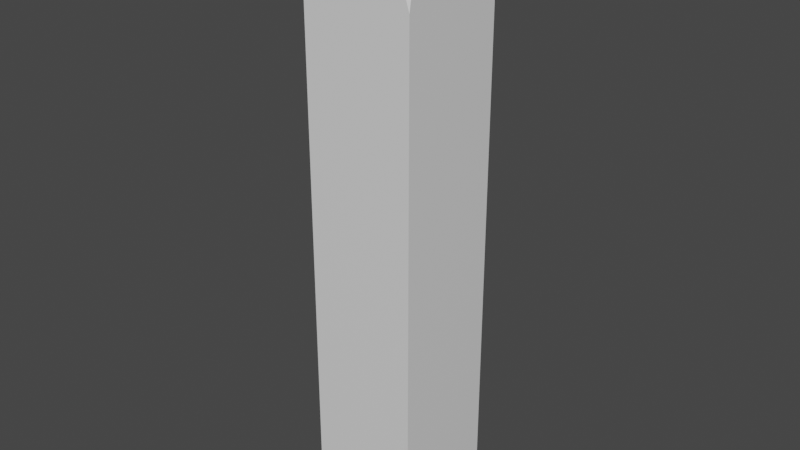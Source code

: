 # Source: ruins_wall_pillar.blend  (saved by Blender 2.81.16; exported with 4.5.12 LTS)
import bpy
from mathutils import Matrix  # noqa: F401  (used for matrix-valued properties, if any)

bpy.ops.wm.read_factory_settings(use_empty=True)
scene = bpy.context.scene
scene.name = 'Scene'

# ---- collections
col_collection = bpy.data.collections.new('Collection'); scene.collection.children.link(col_collection)

# ---- materials (node trees are filled in below, after node groups)
mat_material_004 = bpy.data.materials.new('Material.004')
mat_material_004.alpha_threshold = 0.0
mat_material_004.use_transparent_shadow = False
mat_material_004.line_color = (0.0, 0.0, 0.0, 1.0)

# ---- material node trees
mat_material_004.use_nodes = True; mat_material_004.node_tree.nodes.clear()
_N = mat_material_004.node_tree.nodes; _L = mat_material_004.node_tree.links
n0 = _N.new('ShaderNodeOutputMaterial'); n0.name = 'Material Output'; n0.location = (300, 300)
n1 = _N.new('ShaderNodeBsdfPrincipled'); n1.name = 'Principled BSDF'; n1.location = (10, 300)
n1.distribution = 'GGX'
n1.subsurface_method = 'BURLEY'
n1.inputs[2].default_value = 0.4
n1.inputs[3].default_value = 1.45
n1.inputs[27].default_value = (0.0, 0.0, 0.0, 1.0)
n1.inputs[28].default_value = 1.0
_L.new(n1.outputs[0], n0.inputs[0])
n0.is_active_output = True

# ---- world
world_world = bpy.data.worlds.new('World'); scene.world = world_world
world_world.use_nodes = True; world_world.node_tree.nodes.clear()
_N = world_world.node_tree.nodes; _L = world_world.node_tree.links
n0 = _N.new('ShaderNodeOutputWorld'); n0.name = 'World Output'; n0.location = (300, 300)
n1 = _N.new('ShaderNodeBackground'); n1.name = 'Background'; n1.location = (10, 300)
n1.inputs[0].default_value = (0.05088, 0.05088, 0.05088, 1.0)
_L.new(n1.outputs[0], n0.inputs[0])
n0.is_active_output = True
world_world.color = (0.05088, 0.05088, 0.05088)
world_world.use_sun_shadow = False
world_world.sun_shadow_jitter_overblur = 0.0

# ---- meshes
me_cube_001 = bpy.data.meshes.new('Cube.001')
me_cube_001.from_pydata([(1.0, 1.0, 1.0), (1.0, 1.0, -1.0), (1.0, -1.0, -1.0), (-1.0, -1.0, 1.0), (-1.0, -1.0, -1.0), (1.0, -1.0, 0.7294), (1.0, -0.7538, 1.0), (0.5327, -1.0, 1.0), (-0.5607, 1.0, -1.0), (-1.0, 0.444, -1.0), (-0.05983, 1.0, 1.0), (-1.0, 0.4407, 1.0)], [], [(0, 10, 11, 3, 7, 6), (2, 5, 7, 3, 4), (4, 3, 11, 9), (1, 0, 6, 5, 2), (7, 5, 6), (9, 8, 1, 2, 4), (11, 10, 8, 9), (8, 10, 0, 1)])
_uv = me_cube_001.uv_layers.new(name='UVMap')
_uv.uv.foreach_set('vector', [0.625, 0.5, 0.7575, 0.5, 0.875, 0.5699, 0.875, 0.75, 0.6834, 0.75, 0.625, 0.7192, 0.375, 0.75, 0.5912, 0.75, 0.625, 0.8084, 0.625, 1.0, 0.375, 1.0, 0.375, 0.0, 0.625, 0.0, 0.625, 0.1801, 0.375, 0.1805, 0.375, 0.5, 0.625, 0.5, 0.625, 0.7192, 0.5912, 0.75, 0.375, 0.75, 0.6834, 0.75, 0.5912, 0.75, 0.625, 0.7192, 0.125, 0.5695, 0.1799, 0.5, 0.375, 0.5, 0.375, 0.75, 0.125, 0.75, 0.875, 0.5699, 0.7575, 0.5, 0.375, 0.3049, 0.125, 0.5695, 0.375, 0.3049, 0.625, 0.3675, 0.625, 0.5, 0.375, 0.5])
me_cube_001.materials.append(mat_material_004)
me_cube_001.use_remesh_preserve_volume = False
me_cube_001.use_remesh_preserve_attributes = False
me_cube_001.use_mirror_vertex_groups = False
me_cube_001.update()

# ---- objects
ob_cube_000 = bpy.data.objects.new('Cube.000', me_cube_001)

# ---- transforms, parenting, visibility, modifiers, constraints
ob_cube_000.location = (0.0, 0.0, 0.0)
ob_cube_000.scale = (1.0, 1.0, 5.387)
ob_cube_000.lock_rotations_4d = False
ob_cube_000.empty_display_type = 'ARROWS'
ob_cube_000.lineart.crease_threshold = 0.0

# ---- collection membership
col_collection.objects.link(ob_cube_000)

# ---- scene / render settings (as saved in the file)
scene.frame_start = 1; scene.frame_end = 250; scene.frame_set(1)
scene.render.engine = 'BLENDER_EEVEE_NEXT'
scene.cycles.use_denoising = False
scene.cycles.samples = 128
scene.cycles.sampling_pattern = 'TABULATED_SOBOL'
scene.cycles.use_adaptive_sampling = False
scene.cycles.use_light_tree = False
scene.view_settings.view_transform = 'Filmic'
bpy.context.view_layer.update()

# ---- added for rendering (the .blend has no active camera and no usable light): camera, sun
cam_auto = bpy.data.cameras.new('AutoCamera')
cam_auto.lens = 50.0
cam_auto.sensor_width = 36.0
cam_auto.clip_end = 1000.0
ob_auto_camera = bpy.data.objects.new('AutoCamera', cam_auto)
scene.collection.objects.link(ob_auto_camera)
ob_auto_camera.location = (10.3061, -12.3673, 8.24489)
ob_auto_camera.rotation_euler = (1.09748, -7.21219e-08, 0.694738)
scene.camera = ob_auto_camera
light_auto_sun = bpy.data.lights.new('AutoSun', 'SUN')
light_auto_sun.energy = 3.0
light_auto_sun.angle = 0.0523599
ob_auto_sun = bpy.data.objects.new('AutoSun', light_auto_sun)
scene.collection.objects.link(ob_auto_sun)
ob_auto_sun.rotation_euler = (0.872665, 0.174533, 0.523599)
bpy.context.view_layer.update()
